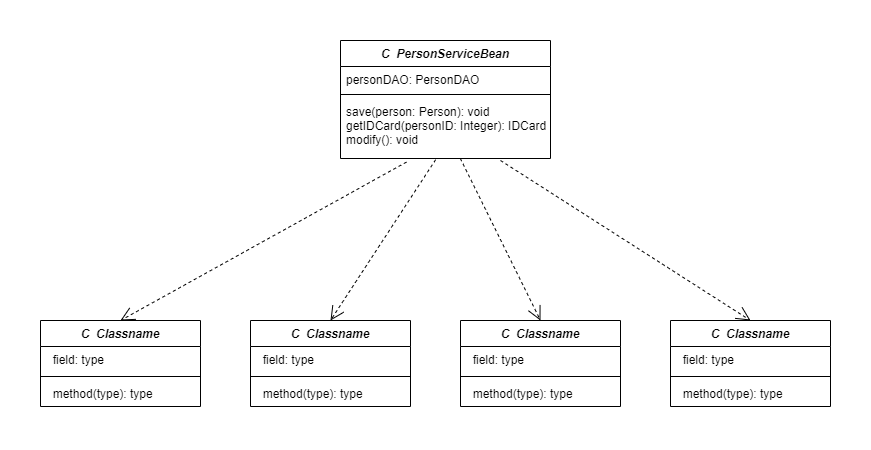

The diagram above was exported from draw.io. Its source (the exported page's mxGraphModel, read from the mxfile embedded in the PNG):
<mxGraphModel dx="1038" dy="689" grid="1" gridSize="10" guides="1" tooltips="1" connect="1" arrows="1" fold="1" page="1" pageScale="1" pageWidth="827" pageHeight="1169" math="0" shadow="0">
  <root>
    <mxCell id="0" />
    <mxCell id="1" parent="0" />
    <mxCell id="Xu9My6HMFvqldLuF34do-1" value="C  Classname" style="swimlane;fontStyle=3;align=center;verticalAlign=top;childLayout=stackLayout;horizontal=1;startSize=26;horizontalStack=0;resizeParent=1;resizeParentMax=0;resizeLast=0;collapsible=1;marginBottom=0;" vertex="1" parent="1">
      <mxGeometry x="60" y="420" width="160" height="86" as="geometry" />
    </mxCell>
    <mxCell id="Xu9My6HMFvqldLuF34do-2" value="  field: type" style="text;strokeColor=none;fillColor=none;align=left;verticalAlign=top;spacingLeft=4;spacingRight=4;overflow=hidden;rotatable=0;points=[[0,0.5],[1,0.5]];portConstraint=eastwest;" vertex="1" parent="Xu9My6HMFvqldLuF34do-1">
      <mxGeometry y="26" width="160" height="26" as="geometry" />
    </mxCell>
    <mxCell id="Xu9My6HMFvqldLuF34do-3" value="" style="line;strokeWidth=1;fillColor=none;align=left;verticalAlign=middle;spacingTop=-1;spacingLeft=3;spacingRight=3;rotatable=0;labelPosition=right;points=[];portConstraint=eastwest;" vertex="1" parent="Xu9My6HMFvqldLuF34do-1">
      <mxGeometry y="52" width="160" height="8" as="geometry" />
    </mxCell>
    <mxCell id="Xu9My6HMFvqldLuF34do-4" value="  method(type): type" style="text;strokeColor=none;fillColor=none;align=left;verticalAlign=top;spacingLeft=4;spacingRight=4;overflow=hidden;rotatable=0;points=[[0,0.5],[1,0.5]];portConstraint=eastwest;" vertex="1" parent="Xu9My6HMFvqldLuF34do-1">
      <mxGeometry y="60" width="160" height="26" as="geometry" />
    </mxCell>
    <mxCell id="Xu9My6HMFvqldLuF34do-5" value="C  Classname" style="swimlane;fontStyle=3;align=center;verticalAlign=top;childLayout=stackLayout;horizontal=1;startSize=26;horizontalStack=0;resizeParent=1;resizeParentMax=0;resizeLast=0;collapsible=1;marginBottom=0;" vertex="1" parent="1">
      <mxGeometry x="270" y="420" width="160" height="86" as="geometry" />
    </mxCell>
    <mxCell id="Xu9My6HMFvqldLuF34do-6" value="  field: type" style="text;strokeColor=none;fillColor=none;align=left;verticalAlign=top;spacingLeft=4;spacingRight=4;overflow=hidden;rotatable=0;points=[[0,0.5],[1,0.5]];portConstraint=eastwest;" vertex="1" parent="Xu9My6HMFvqldLuF34do-5">
      <mxGeometry y="26" width="160" height="26" as="geometry" />
    </mxCell>
    <mxCell id="Xu9My6HMFvqldLuF34do-7" value="" style="line;strokeWidth=1;fillColor=none;align=left;verticalAlign=middle;spacingTop=-1;spacingLeft=3;spacingRight=3;rotatable=0;labelPosition=right;points=[];portConstraint=eastwest;" vertex="1" parent="Xu9My6HMFvqldLuF34do-5">
      <mxGeometry y="52" width="160" height="8" as="geometry" />
    </mxCell>
    <mxCell id="Xu9My6HMFvqldLuF34do-8" value="  method(type): type" style="text;strokeColor=none;fillColor=none;align=left;verticalAlign=top;spacingLeft=4;spacingRight=4;overflow=hidden;rotatable=0;points=[[0,0.5],[1,0.5]];portConstraint=eastwest;" vertex="1" parent="Xu9My6HMFvqldLuF34do-5">
      <mxGeometry y="60" width="160" height="26" as="geometry" />
    </mxCell>
    <mxCell id="Xu9My6HMFvqldLuF34do-9" value="C  Classname" style="swimlane;fontStyle=3;align=center;verticalAlign=top;childLayout=stackLayout;horizontal=1;startSize=26;horizontalStack=0;resizeParent=1;resizeParentMax=0;resizeLast=0;collapsible=1;marginBottom=0;" vertex="1" parent="1">
      <mxGeometry x="480" y="420" width="160" height="86" as="geometry" />
    </mxCell>
    <mxCell id="Xu9My6HMFvqldLuF34do-10" value="  field: type" style="text;strokeColor=none;fillColor=none;align=left;verticalAlign=top;spacingLeft=4;spacingRight=4;overflow=hidden;rotatable=0;points=[[0,0.5],[1,0.5]];portConstraint=eastwest;" vertex="1" parent="Xu9My6HMFvqldLuF34do-9">
      <mxGeometry y="26" width="160" height="26" as="geometry" />
    </mxCell>
    <mxCell id="Xu9My6HMFvqldLuF34do-11" value="" style="line;strokeWidth=1;fillColor=none;align=left;verticalAlign=middle;spacingTop=-1;spacingLeft=3;spacingRight=3;rotatable=0;labelPosition=right;points=[];portConstraint=eastwest;" vertex="1" parent="Xu9My6HMFvqldLuF34do-9">
      <mxGeometry y="52" width="160" height="8" as="geometry" />
    </mxCell>
    <mxCell id="Xu9My6HMFvqldLuF34do-12" value="  method(type): type" style="text;strokeColor=none;fillColor=none;align=left;verticalAlign=top;spacingLeft=4;spacingRight=4;overflow=hidden;rotatable=0;points=[[0,0.5],[1,0.5]];portConstraint=eastwest;" vertex="1" parent="Xu9My6HMFvqldLuF34do-9">
      <mxGeometry y="60" width="160" height="26" as="geometry" />
    </mxCell>
    <mxCell id="Xu9My6HMFvqldLuF34do-13" value="C  Classname" style="swimlane;fontStyle=3;align=center;verticalAlign=top;childLayout=stackLayout;horizontal=1;startSize=26;horizontalStack=0;resizeParent=1;resizeParentMax=0;resizeLast=0;collapsible=1;marginBottom=0;" vertex="1" parent="1">
      <mxGeometry x="690" y="420" width="160" height="86" as="geometry" />
    </mxCell>
    <mxCell id="Xu9My6HMFvqldLuF34do-14" value="  field: type" style="text;strokeColor=none;fillColor=none;align=left;verticalAlign=top;spacingLeft=4;spacingRight=4;overflow=hidden;rotatable=0;points=[[0,0.5],[1,0.5]];portConstraint=eastwest;" vertex="1" parent="Xu9My6HMFvqldLuF34do-13">
      <mxGeometry y="26" width="160" height="26" as="geometry" />
    </mxCell>
    <mxCell id="Xu9My6HMFvqldLuF34do-15" value="" style="line;strokeWidth=1;fillColor=none;align=left;verticalAlign=middle;spacingTop=-1;spacingLeft=3;spacingRight=3;rotatable=0;labelPosition=right;points=[];portConstraint=eastwest;" vertex="1" parent="Xu9My6HMFvqldLuF34do-13">
      <mxGeometry y="52" width="160" height="8" as="geometry" />
    </mxCell>
    <mxCell id="Xu9My6HMFvqldLuF34do-16" value="  method(type): type" style="text;strokeColor=none;fillColor=none;align=left;verticalAlign=top;spacingLeft=4;spacingRight=4;overflow=hidden;rotatable=0;points=[[0,0.5],[1,0.5]];portConstraint=eastwest;" vertex="1" parent="Xu9My6HMFvqldLuF34do-13">
      <mxGeometry y="60" width="160" height="26" as="geometry" />
    </mxCell>
    <mxCell id="Xu9My6HMFvqldLuF34do-17" value="C  PersonServiceBean" style="swimlane;fontStyle=3;align=center;verticalAlign=top;childLayout=stackLayout;horizontal=1;startSize=26;horizontalStack=0;resizeParent=1;resizeParentMax=0;resizeLast=0;collapsible=1;marginBottom=0;" vertex="1" parent="1">
      <mxGeometry x="360" y="140" width="210" height="118" as="geometry" />
    </mxCell>
    <mxCell id="Xu9My6HMFvqldLuF34do-18" value="personDAO: PersonDAO" style="text;strokeColor=none;fillColor=none;align=left;verticalAlign=top;spacingLeft=4;spacingRight=4;overflow=hidden;rotatable=0;points=[[0,0.5],[1,0.5]];portConstraint=eastwest;fontStyle=0;fontSize=12;" vertex="1" parent="Xu9My6HMFvqldLuF34do-17">
      <mxGeometry y="26" width="210" height="24" as="geometry" />
    </mxCell>
    <mxCell id="Xu9My6HMFvqldLuF34do-19" value="" style="line;strokeWidth=1;fillColor=none;align=left;verticalAlign=middle;spacingTop=-1;spacingLeft=3;spacingRight=3;rotatable=0;labelPosition=right;points=[];portConstraint=eastwest;" vertex="1" parent="Xu9My6HMFvqldLuF34do-17">
      <mxGeometry y="50" width="210" height="8" as="geometry" />
    </mxCell>
    <mxCell id="Xu9My6HMFvqldLuF34do-20" value="save(person: Person): void&#10;getIDCard(personID: Integer): IDCard&#10;modify(): void" style="text;strokeColor=none;fillColor=none;align=left;verticalAlign=top;spacingLeft=4;spacingRight=4;overflow=hidden;rotatable=0;points=[[0,0.5],[1,0.5]];portConstraint=eastwest;" vertex="1" parent="Xu9My6HMFvqldLuF34do-17">
      <mxGeometry y="58" width="210" height="60" as="geometry" />
    </mxCell>
    <mxCell id="Xu9My6HMFvqldLuF34do-22" value="" style="endArrow=open;endSize=12;dashed=1;html=1;rounded=0;fontSize=18;fontColor=none;entryX=0.5;entryY=0;entryDx=0;entryDy=0;exitX=0.314;exitY=1.06;exitDx=0;exitDy=0;exitPerimeter=0;" edge="1" parent="1" source="Xu9My6HMFvqldLuF34do-20" target="Xu9My6HMFvqldLuF34do-1">
      <mxGeometry width="160" relative="1" as="geometry">
        <mxPoint x="410" y="350" as="sourcePoint" />
        <mxPoint x="480" y="380" as="targetPoint" />
        <Array as="points" />
      </mxGeometry>
    </mxCell>
    <mxCell id="Xu9My6HMFvqldLuF34do-23" value="" style="endArrow=open;endSize=12;dashed=1;html=1;rounded=0;fontSize=18;fontColor=none;exitX=0.453;exitY=1.02;exitDx=0;exitDy=0;exitPerimeter=0;entryX=0.5;entryY=0;entryDx=0;entryDy=0;" edge="1" parent="1" source="Xu9My6HMFvqldLuF34do-20" target="Xu9My6HMFvqldLuF34do-5">
      <mxGeometry width="160" relative="1" as="geometry">
        <mxPoint x="390" y="330" as="sourcePoint" />
        <mxPoint x="550" y="330" as="targetPoint" />
        <Array as="points" />
      </mxGeometry>
    </mxCell>
    <mxCell id="Xu9My6HMFvqldLuF34do-24" value="" style="endArrow=open;endSize=12;dashed=1;html=1;rounded=0;fontSize=18;fontColor=none;entryX=0.5;entryY=0;entryDx=0;entryDy=0;" edge="1" parent="1" source="Xu9My6HMFvqldLuF34do-20" target="Xu9My6HMFvqldLuF34do-9">
      <mxGeometry width="160" relative="1" as="geometry">
        <mxPoint x="480" y="310" as="sourcePoint" />
        <mxPoint x="640" y="310" as="targetPoint" />
        <Array as="points" />
      </mxGeometry>
    </mxCell>
    <mxCell id="Xu9My6HMFvqldLuF34do-25" value="" style="endArrow=open;endSize=12;dashed=1;html=1;rounded=0;fontSize=18;fontColor=none;entryX=0.5;entryY=0;entryDx=0;entryDy=0;" edge="1" parent="1" target="Xu9My6HMFvqldLuF34do-13">
      <mxGeometry width="160" relative="1" as="geometry">
        <mxPoint x="520" y="260" as="sourcePoint" />
        <mxPoint x="750" y="320" as="targetPoint" />
        <Array as="points" />
      </mxGeometry>
    </mxCell>
  </root>
</mxGraphModel>